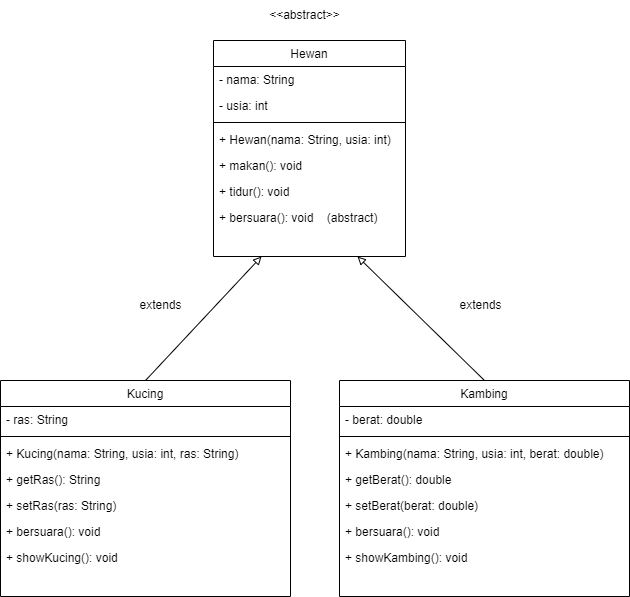

The diagram above was exported from draw.io. Its source (the exported page's mxGraphModel, read from the mxfile embedded in the PNG):
<mxGraphModel dx="1105" dy="654" grid="1" gridSize="10" guides="1" tooltips="1" connect="1" arrows="1" fold="1" page="0" pageScale="1" pageWidth="827" pageHeight="1169" math="0" shadow="0">
  <root>
    <mxCell id="WIyWlLk6GJQsqaUBKTNV-0" />
    <mxCell id="WIyWlLk6GJQsqaUBKTNV-1" parent="WIyWlLk6GJQsqaUBKTNV-0" />
    <mxCell id="zkfFHV4jXpPFQw0GAbJ--17" value="Hewan" style="swimlane;fontStyle=0;align=center;verticalAlign=top;childLayout=stackLayout;horizontal=1;startSize=26;horizontalStack=0;resizeParent=1;resizeLast=0;collapsible=1;marginBottom=0;rounded=0;shadow=0;strokeWidth=1;" parent="WIyWlLk6GJQsqaUBKTNV-1" vertex="1">
      <mxGeometry x="508" y="120" width="192" height="216" as="geometry">
        <mxRectangle x="550" y="140" width="160" height="26" as="alternateBounds" />
      </mxGeometry>
    </mxCell>
    <mxCell id="zkfFHV4jXpPFQw0GAbJ--18" value="- nama: String" style="text;align=left;verticalAlign=top;spacingLeft=4;spacingRight=4;overflow=hidden;rotatable=0;points=[[0,0.5],[1,0.5]];portConstraint=eastwest;" parent="zkfFHV4jXpPFQw0GAbJ--17" vertex="1">
      <mxGeometry y="26" width="192" height="26" as="geometry" />
    </mxCell>
    <mxCell id="zkfFHV4jXpPFQw0GAbJ--19" value="- usia: int" style="text;align=left;verticalAlign=top;spacingLeft=4;spacingRight=4;overflow=hidden;rotatable=0;points=[[0,0.5],[1,0.5]];portConstraint=eastwest;rounded=0;shadow=0;html=0;" parent="zkfFHV4jXpPFQw0GAbJ--17" vertex="1">
      <mxGeometry y="52" width="192" height="26" as="geometry" />
    </mxCell>
    <mxCell id="zkfFHV4jXpPFQw0GAbJ--23" value="" style="line;html=1;strokeWidth=1;align=left;verticalAlign=middle;spacingTop=-1;spacingLeft=3;spacingRight=3;rotatable=0;labelPosition=right;points=[];portConstraint=eastwest;" parent="zkfFHV4jXpPFQw0GAbJ--17" vertex="1">
      <mxGeometry y="78" width="192" height="8" as="geometry" />
    </mxCell>
    <mxCell id="zkfFHV4jXpPFQw0GAbJ--24" value="+ Hewan(nama: String, usia: int)" style="text;align=left;verticalAlign=top;spacingLeft=4;spacingRight=4;overflow=hidden;rotatable=0;points=[[0,0.5],[1,0.5]];portConstraint=eastwest;" parent="zkfFHV4jXpPFQw0GAbJ--17" vertex="1">
      <mxGeometry y="86" width="192" height="26" as="geometry" />
    </mxCell>
    <mxCell id="zkfFHV4jXpPFQw0GAbJ--25" value="+ makan(): void" style="text;align=left;verticalAlign=top;spacingLeft=4;spacingRight=4;overflow=hidden;rotatable=0;points=[[0,0.5],[1,0.5]];portConstraint=eastwest;" parent="zkfFHV4jXpPFQw0GAbJ--17" vertex="1">
      <mxGeometry y="112" width="192" height="26" as="geometry" />
    </mxCell>
    <mxCell id="AyAqM7ENOFiTes3uqiJS-0" value="+ tidur(): void" style="text;align=left;verticalAlign=top;spacingLeft=4;spacingRight=4;overflow=hidden;rotatable=0;points=[[0,0.5],[1,0.5]];portConstraint=eastwest;" vertex="1" parent="zkfFHV4jXpPFQw0GAbJ--17">
      <mxGeometry y="138" width="192" height="26" as="geometry" />
    </mxCell>
    <mxCell id="AyAqM7ENOFiTes3uqiJS-1" value="+ bersuara(): void    (abstract)" style="text;align=left;verticalAlign=top;spacingLeft=4;spacingRight=4;overflow=hidden;rotatable=0;points=[[0,0.5],[1,0.5]];portConstraint=eastwest;" vertex="1" parent="zkfFHV4jXpPFQw0GAbJ--17">
      <mxGeometry y="164" width="192" height="26" as="geometry" />
    </mxCell>
    <mxCell id="AyAqM7ENOFiTes3uqiJS-2" value="Kucing" style="swimlane;fontStyle=0;align=center;verticalAlign=top;childLayout=stackLayout;horizontal=1;startSize=26;horizontalStack=0;resizeParent=1;resizeLast=0;collapsible=1;marginBottom=0;rounded=0;shadow=0;strokeWidth=1;" vertex="1" parent="WIyWlLk6GJQsqaUBKTNV-1">
      <mxGeometry x="295" y="460" width="290" height="216" as="geometry">
        <mxRectangle x="550" y="140" width="160" height="26" as="alternateBounds" />
      </mxGeometry>
    </mxCell>
    <mxCell id="AyAqM7ENOFiTes3uqiJS-3" value="- ras: String" style="text;align=left;verticalAlign=top;spacingLeft=4;spacingRight=4;overflow=hidden;rotatable=0;points=[[0,0.5],[1,0.5]];portConstraint=eastwest;" vertex="1" parent="AyAqM7ENOFiTes3uqiJS-2">
      <mxGeometry y="26" width="290" height="26" as="geometry" />
    </mxCell>
    <mxCell id="AyAqM7ENOFiTes3uqiJS-5" value="" style="line;html=1;strokeWidth=1;align=left;verticalAlign=middle;spacingTop=-1;spacingLeft=3;spacingRight=3;rotatable=0;labelPosition=right;points=[];portConstraint=eastwest;" vertex="1" parent="AyAqM7ENOFiTes3uqiJS-2">
      <mxGeometry y="52" width="290" height="8" as="geometry" />
    </mxCell>
    <mxCell id="AyAqM7ENOFiTes3uqiJS-6" value="+ Kucing(nama: String, usia: int, ras: String)" style="text;align=left;verticalAlign=top;spacingLeft=4;spacingRight=4;overflow=hidden;rotatable=0;points=[[0,0.5],[1,0.5]];portConstraint=eastwest;" vertex="1" parent="AyAqM7ENOFiTes3uqiJS-2">
      <mxGeometry y="60" width="290" height="26" as="geometry" />
    </mxCell>
    <mxCell id="AyAqM7ENOFiTes3uqiJS-7" value="+ getRas(): String" style="text;align=left;verticalAlign=top;spacingLeft=4;spacingRight=4;overflow=hidden;rotatable=0;points=[[0,0.5],[1,0.5]];portConstraint=eastwest;" vertex="1" parent="AyAqM7ENOFiTes3uqiJS-2">
      <mxGeometry y="86" width="290" height="26" as="geometry" />
    </mxCell>
    <mxCell id="AyAqM7ENOFiTes3uqiJS-8" value="+ setRas(ras: String)" style="text;align=left;verticalAlign=top;spacingLeft=4;spacingRight=4;overflow=hidden;rotatable=0;points=[[0,0.5],[1,0.5]];portConstraint=eastwest;" vertex="1" parent="AyAqM7ENOFiTes3uqiJS-2">
      <mxGeometry y="112" width="290" height="26" as="geometry" />
    </mxCell>
    <mxCell id="AyAqM7ENOFiTes3uqiJS-9" value="+ bersuara(): void" style="text;align=left;verticalAlign=top;spacingLeft=4;spacingRight=4;overflow=hidden;rotatable=0;points=[[0,0.5],[1,0.5]];portConstraint=eastwest;" vertex="1" parent="AyAqM7ENOFiTes3uqiJS-2">
      <mxGeometry y="138" width="290" height="26" as="geometry" />
    </mxCell>
    <mxCell id="AyAqM7ENOFiTes3uqiJS-10" value="+ showKucing(): void" style="text;align=left;verticalAlign=top;spacingLeft=4;spacingRight=4;overflow=hidden;rotatable=0;points=[[0,0.5],[1,0.5]];portConstraint=eastwest;" vertex="1" parent="AyAqM7ENOFiTes3uqiJS-2">
      <mxGeometry y="164" width="290" height="26" as="geometry" />
    </mxCell>
    <mxCell id="AyAqM7ENOFiTes3uqiJS-11" value="Kambing" style="swimlane;fontStyle=0;align=center;verticalAlign=top;childLayout=stackLayout;horizontal=1;startSize=26;horizontalStack=0;resizeParent=1;resizeLast=0;collapsible=1;marginBottom=0;rounded=0;shadow=0;strokeWidth=1;" vertex="1" parent="WIyWlLk6GJQsqaUBKTNV-1">
      <mxGeometry x="634" y="460" width="290" height="216" as="geometry">
        <mxRectangle x="550" y="140" width="160" height="26" as="alternateBounds" />
      </mxGeometry>
    </mxCell>
    <mxCell id="AyAqM7ENOFiTes3uqiJS-12" value="- berat: double" style="text;align=left;verticalAlign=top;spacingLeft=4;spacingRight=4;overflow=hidden;rotatable=0;points=[[0,0.5],[1,0.5]];portConstraint=eastwest;" vertex="1" parent="AyAqM7ENOFiTes3uqiJS-11">
      <mxGeometry y="26" width="290" height="26" as="geometry" />
    </mxCell>
    <mxCell id="AyAqM7ENOFiTes3uqiJS-13" value="" style="line;html=1;strokeWidth=1;align=left;verticalAlign=middle;spacingTop=-1;spacingLeft=3;spacingRight=3;rotatable=0;labelPosition=right;points=[];portConstraint=eastwest;" vertex="1" parent="AyAqM7ENOFiTes3uqiJS-11">
      <mxGeometry y="52" width="290" height="8" as="geometry" />
    </mxCell>
    <mxCell id="AyAqM7ENOFiTes3uqiJS-14" value="+ Kambing(nama: String, usia: int, berat: double)" style="text;align=left;verticalAlign=top;spacingLeft=4;spacingRight=4;overflow=hidden;rotatable=0;points=[[0,0.5],[1,0.5]];portConstraint=eastwest;" vertex="1" parent="AyAqM7ENOFiTes3uqiJS-11">
      <mxGeometry y="60" width="290" height="26" as="geometry" />
    </mxCell>
    <mxCell id="AyAqM7ENOFiTes3uqiJS-15" value="+ getBerat(): double" style="text;align=left;verticalAlign=top;spacingLeft=4;spacingRight=4;overflow=hidden;rotatable=0;points=[[0,0.5],[1,0.5]];portConstraint=eastwest;" vertex="1" parent="AyAqM7ENOFiTes3uqiJS-11">
      <mxGeometry y="86" width="290" height="26" as="geometry" />
    </mxCell>
    <mxCell id="AyAqM7ENOFiTes3uqiJS-16" value="+ setBerat(berat: double)" style="text;align=left;verticalAlign=top;spacingLeft=4;spacingRight=4;overflow=hidden;rotatable=0;points=[[0,0.5],[1,0.5]];portConstraint=eastwest;" vertex="1" parent="AyAqM7ENOFiTes3uqiJS-11">
      <mxGeometry y="112" width="290" height="26" as="geometry" />
    </mxCell>
    <mxCell id="AyAqM7ENOFiTes3uqiJS-17" value="+ bersuara(): void" style="text;align=left;verticalAlign=top;spacingLeft=4;spacingRight=4;overflow=hidden;rotatable=0;points=[[0,0.5],[1,0.5]];portConstraint=eastwest;" vertex="1" parent="AyAqM7ENOFiTes3uqiJS-11">
      <mxGeometry y="138" width="290" height="26" as="geometry" />
    </mxCell>
    <mxCell id="AyAqM7ENOFiTes3uqiJS-18" value="+ showKambing(): void" style="text;align=left;verticalAlign=top;spacingLeft=4;spacingRight=4;overflow=hidden;rotatable=0;points=[[0,0.5],[1,0.5]];portConstraint=eastwest;" vertex="1" parent="AyAqM7ENOFiTes3uqiJS-11">
      <mxGeometry y="164" width="290" height="26" as="geometry" />
    </mxCell>
    <mxCell id="AyAqM7ENOFiTes3uqiJS-19" value="" style="endArrow=block;html=1;rounded=0;entryX=0.25;entryY=1;entryDx=0;entryDy=0;exitX=0.5;exitY=0;exitDx=0;exitDy=0;endFill=0;" edge="1" parent="WIyWlLk6GJQsqaUBKTNV-1" source="AyAqM7ENOFiTes3uqiJS-2" target="zkfFHV4jXpPFQw0GAbJ--17">
      <mxGeometry width="50" height="50" relative="1" as="geometry">
        <mxPoint x="560" y="530" as="sourcePoint" />
        <mxPoint x="610" y="480" as="targetPoint" />
      </mxGeometry>
    </mxCell>
    <mxCell id="AyAqM7ENOFiTes3uqiJS-20" value="extends" style="text;html=1;align=center;verticalAlign=middle;resizable=0;points=[];autosize=1;strokeColor=none;fillColor=none;" vertex="1" parent="WIyWlLk6GJQsqaUBKTNV-1">
      <mxGeometry x="420" y="370" width="70" height="30" as="geometry" />
    </mxCell>
    <mxCell id="AyAqM7ENOFiTes3uqiJS-21" value="" style="endArrow=block;html=1;rounded=0;exitX=0.5;exitY=0;exitDx=0;exitDy=0;endFill=0;entryX=0.75;entryY=1;entryDx=0;entryDy=0;" edge="1" parent="WIyWlLk6GJQsqaUBKTNV-1" source="AyAqM7ENOFiTes3uqiJS-11" target="zkfFHV4jXpPFQw0GAbJ--17">
      <mxGeometry width="50" height="50" relative="1" as="geometry">
        <mxPoint x="445" y="470" as="sourcePoint" />
        <mxPoint x="670" y="340" as="targetPoint" />
      </mxGeometry>
    </mxCell>
    <mxCell id="AyAqM7ENOFiTes3uqiJS-22" value="extends" style="text;html=1;align=center;verticalAlign=middle;resizable=0;points=[];autosize=1;strokeColor=none;fillColor=none;" vertex="1" parent="WIyWlLk6GJQsqaUBKTNV-1">
      <mxGeometry x="740" y="370" width="70" height="30" as="geometry" />
    </mxCell>
    <mxCell id="AyAqM7ENOFiTes3uqiJS-23" value="&amp;lt;&amp;lt;abstract&amp;gt;&amp;gt;" style="text;html=1;align=center;verticalAlign=middle;resizable=0;points=[];autosize=1;strokeColor=none;fillColor=none;" vertex="1" parent="WIyWlLk6GJQsqaUBKTNV-1">
      <mxGeometry x="554" y="80" width="90" height="30" as="geometry" />
    </mxCell>
  </root>
</mxGraphModel>